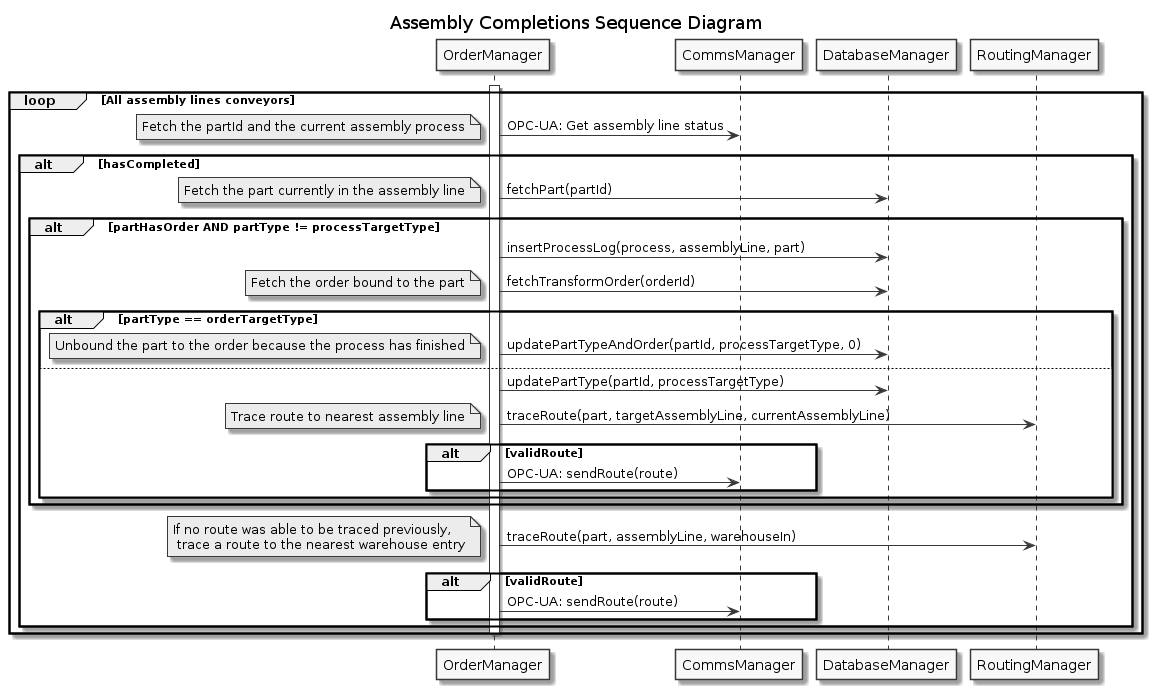

The diagram above was rendered by PlantUML. Its source (embedded in the PNG):
@startuml

skinparam linetype ortho
skinparam Monochrome true
skinparam classAttributeIconSize 0

title Assembly Completions Sequence Diagram

loop All assembly lines conveyors

activate OrderManager

OrderManager->CommsManager: OPC-UA: Get assembly line status
note left: Fetch the partId and the current assembly process

alt hasCompleted

OrderManager->DatabaseManager: fetchPart(partId)
note left: Fetch the part currently in the assembly line

alt partHasOrder AND partType != processTargetType
    OrderManager->DatabaseManager: insertProcessLog(process, assemblyLine, part)

    OrderManager->DatabaseManager: fetchTransformOrder(orderId)
    note left: Fetch the order bound to the part

    alt partType == orderTargetType
        OrderManager->DatabaseManager: updatePartTypeAndOrder(partId, processTargetType, 0)
        note left: Unbound the part to the order because the process has finished
    else
        OrderManager->DatabaseManager: updatePartType(partId, processTargetType)

        OrderManager -> RoutingManager: traceRoute(part, targetAssemblyLine, currentAssemblyLine)
        note left: Trace route to nearest assembly line

        alt validRoute
        OrderManager -> CommsManager: OPC-UA: sendRoute(route)
        end
    end
end



OrderManager -> RoutingManager: traceRoute(part, assemblyLine, warehouseIn)
note left: If no route was able to be traced previously, \n trace a route to the nearest warehouse entry

alt validRoute
OrderManager -> CommsManager: OPC-UA: sendRoute(route)
end

end

deactivate OrderManager

end

@enduml